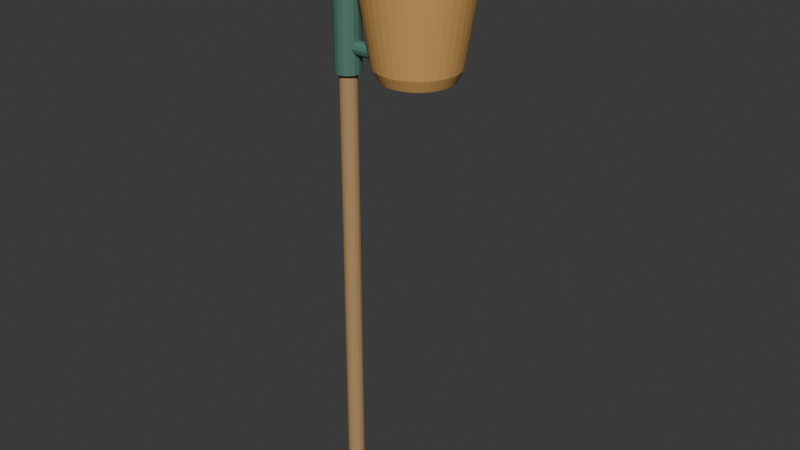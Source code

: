 # Source: source.blend  (saved by Blender 4.3.34; exported with 4.5.12 LTS)
import bpy
from mathutils import Matrix  # noqa: F401  (used for matrix-valued properties, if any)

bpy.ops.wm.read_factory_settings(use_empty=True)
scene = bpy.context.scene
scene.name = 'Scene'

# ---- collections
col_collection = bpy.data.collections.new('Collection'); scene.collection.children.link(col_collection)

# ---- materials (node trees are filled in below, after node groups)
mat_warmwoodpole = bpy.data.materials.new('WarmWoodPole')
mat_warmwoodpole.diffuse_color = (0.44, 0.27, 0.12, 1.0)
mat_darkgreensleevesupports = bpy.data.materials.new('DarkGreenSleeveSupports')
mat_darkgreensleevesupports.diffuse_color = (0.1, 0.23, 0.18, 1.0)
mat_warmochrecollectioncrown = bpy.data.materials.new('WarmOchreCollectionCrown')
mat_warmochrecollectioncrown.diffuse_color = (0.7, 0.39, 0.12, 1.0)

# ---- material node trees
mat_warmwoodpole.use_nodes = True; mat_warmwoodpole.node_tree.nodes.clear()
_N = mat_warmwoodpole.node_tree.nodes; _L = mat_warmwoodpole.node_tree.links
n0 = _N.new('ShaderNodeBsdfPrincipled'); n0.name = 'Principled BSDF'; n0.location = (10, 300)
n0.inputs[0].default_value = (0.44, 0.27, 0.12, 1.0)
n0.inputs[2].default_value = 0.84
n1 = _N.new('ShaderNodeOutputMaterial'); n1.name = 'Material Output'; n1.location = (300, 300)
_L.new(n0.outputs[0], n1.inputs[0])
n1.is_active_output = True
mat_darkgreensleevesupports.use_nodes = True; mat_darkgreensleevesupports.node_tree.nodes.clear()
_N = mat_darkgreensleevesupports.node_tree.nodes; _L = mat_darkgreensleevesupports.node_tree.links
n0 = _N.new('ShaderNodeBsdfPrincipled'); n0.name = 'Principled BSDF'; n0.location = (10, 300)
n0.inputs[0].default_value = (0.1, 0.23, 0.18, 1.0)
n0.inputs[1].default_value = 0.25
n0.inputs[2].default_value = 0.62
n1 = _N.new('ShaderNodeOutputMaterial'); n1.name = 'Material Output'; n1.location = (300, 300)
_L.new(n0.outputs[0], n1.inputs[0])
n1.is_active_output = True
mat_warmochrecollectioncrown.use_nodes = True; mat_warmochrecollectioncrown.node_tree.nodes.clear()
_N = mat_warmochrecollectioncrown.node_tree.nodes; _L = mat_warmochrecollectioncrown.node_tree.links
n0 = _N.new('ShaderNodeBsdfPrincipled'); n0.name = 'Principled BSDF'; n0.location = (10, 300)
n0.inputs[0].default_value = (0.7, 0.39, 0.12, 1.0)
n0.inputs[1].default_value = 0.1
n0.inputs[2].default_value = 0.68
n1 = _N.new('ShaderNodeOutputMaterial'); n1.name = 'Material Output'; n1.location = (300, 300)
_L.new(n0.outputs[0], n1.inputs[0])
n1.is_active_output = True

# ---- world
world_world = bpy.data.worlds.new('World'); scene.world = world_world
world_world.use_nodes = True; world_world.node_tree.nodes.clear()
_N = world_world.node_tree.nodes; _L = world_world.node_tree.links
n0 = _N.new('ShaderNodeOutputWorld'); n0.name = 'World Output'; n0.location = (300, 300)
n1 = _N.new('ShaderNodeBackground'); n1.name = 'Background'; n1.location = (10, 300)
n1.inputs[0].default_value = (0.05088, 0.05088, 0.05088, 1.0)
_L.new(n1.outputs[0], n0.inputs[0])
n0.is_active_output = True
world_world.color = (0.05088, 0.05088, 0.05088)
world_world.sun_shadow_jitter_overblur = 0.0

# ---- meshes
me_wholelongwoodenpole = bpy.data.meshes.new('WholeLongWoodenPole')
me_wholelongwoodenpole.from_pydata([(-0.181, 0.0, 0.0), (-0.1792, -0.008802, 0.0), (-0.1743, -0.01626, 0.0), (-0.1668, -0.02125, 0.0), (-0.158, -0.023, 0.0), (-0.1492, -0.02125, 0.0), (-0.1417, -0.01626, 0.0), (-0.1368, -0.008802, 0.0), (-0.135, 0.0, 0.0), (-0.1368, 0.008802, 0.0), (-0.1417, 0.01626, 0.0), (-0.1492, 0.02125, 0.0), (-0.158, 0.023, 0.0), (-0.1668, 0.02125, 0.0), (-0.1743, 0.01626, 0.0), (-0.1792, 0.008802, 0.0), (-0.181, 0.0, 1.45), (-0.1792, -0.008802, 1.45), (-0.1743, -0.01626, 1.45), (-0.1668, -0.02125, 1.45), (-0.158, -0.023, 1.45), (-0.1492, -0.02125, 1.45), (-0.1417, -0.01626, 1.45), (-0.1368, -0.008802, 1.45), (-0.135, 0.0, 1.45), (-0.1368, 0.008802, 1.45), (-0.1417, 0.01626, 1.45), (-0.1492, 0.02125, 1.45), (-0.158, 0.023, 1.45), (-0.1668, 0.02125, 1.45), (-0.1743, 0.01626, 1.45), (-0.1792, 0.008802, 1.45)], [], [(15, 14, 13, 12, 11, 10, 9, 8, 7, 6, 5, 4, 3, 2, 1, 0), (16, 17, 18, 19, 20, 21, 22, 23, 24, 25, 26, 27, 28, 29, 30, 31), (0, 1, 17, 16), (1, 2, 18, 17), (2, 3, 19, 18), (3, 4, 20, 19), (4, 5, 21, 20), (5, 6, 22, 21), (6, 7, 23, 22), (7, 8, 24, 23), (8, 9, 25, 24), (9, 10, 26, 25), (10, 11, 27, 26), (11, 12, 28, 27), (12, 13, 29, 28), (13, 14, 30, 29), (14, 15, 31, 30), (15, 0, 16, 31)])
me_wholelongwoodenpole.materials.append(mat_warmwoodpole)
me_wholelongwoodenpole.materials.append(mat_darkgreensleevesupports)
me_wholelongwoodenpole.materials.append(mat_warmochrecollectioncrown)
me_wholelongwoodenpole.update()
me_wholehighpolemountingsleeve = bpy.data.meshes.new('WholeHighPoleMountingSleeve')
me_wholehighpolemountingsleeve.from_pydata([(-0.192, 0.0, 1.15), (-0.1894, -0.01301, 1.15), (-0.182, -0.02404, 1.15), (-0.171, -0.03141, 1.15), (-0.158, -0.034, 1.15), (-0.145, -0.03141, 1.15), (-0.134, -0.02404, 1.15), (-0.1266, -0.01301, 1.15), (-0.124, 0.0, 1.15), (-0.1266, 0.01301, 1.15), (-0.134, 0.02404, 1.15), (-0.145, 0.03141, 1.15), (-0.158, 0.034, 1.15), (-0.171, 0.03141, 1.15), (-0.182, 0.02404, 1.15), (-0.1894, 0.01301, 1.15), (-0.192, 0.0, 1.46), (-0.1894, -0.01301, 1.46), (-0.182, -0.02404, 1.46), (-0.171, -0.03141, 1.46), (-0.158, -0.034, 1.46), (-0.145, -0.03141, 1.46), (-0.134, -0.02404, 1.46), (-0.1266, -0.01301, 1.46), (-0.124, 0.0, 1.46), (-0.1266, 0.01301, 1.46), (-0.134, 0.02404, 1.46), (-0.145, 0.03141, 1.46), (-0.158, 0.034, 1.46), (-0.171, 0.03141, 1.46), (-0.182, 0.02404, 1.46), (-0.1894, 0.01301, 1.46)], [], [(15, 14, 13, 12, 11, 10, 9, 8, 7, 6, 5, 4, 3, 2, 1, 0), (16, 17, 18, 19, 20, 21, 22, 23, 24, 25, 26, 27, 28, 29, 30, 31), (0, 1, 17, 16), (1, 2, 18, 17), (2, 3, 19, 18), (3, 4, 20, 19), (4, 5, 21, 20), (5, 6, 22, 21), (6, 7, 23, 22), (7, 8, 24, 23), (8, 9, 25, 24), (9, 10, 26, 25), (10, 11, 27, 26), (11, 12, 28, 27), (12, 13, 29, 28), (13, 14, 30, 29), (14, 15, 31, 30), (15, 0, 16, 31)])
me_wholehighpolemountingsleeve.polygons.foreach_set('material_index', [1, 1, 1, 1, 1, 1, 1, 1, 1, 1, 1, 1, 1, 1, 1, 1, 1, 1])
me_wholehighpolemountingsleeve.materials.append(mat_warmwoodpole)
me_wholehighpolemountingsleeve.materials.append(mat_darkgreensleevesupports)
me_wholehighpolemountingsleeve.materials.append(mat_warmochrecollectioncrown)
me_wholehighpolemountingsleeve.update()
me_wholehollowcollectioncupandinwardreturningcrown = bpy.data.meshes.new('WholeHollowCollectionCupAndInwardReturningCrown')
me_wholehollowcollectioncupandinwardreturningcrown.from_pydata([(0.142, 0.0, 1.18), (0.1409, 0.01408, 1.18), (0.1376, 0.02781, 1.18), (0.1322, 0.04086, 1.18), (0.1248, 0.0529, 1.18), (0.1156, 0.06364, 1.18), (0.1049, 0.07281, 1.18), (0.09286, 0.08019, 1.18), (0.07981, 0.0856, 1.18), (0.06608, 0.08889, 1.18), (0.052, 0.09, 1.18), (0.03792, 0.08889, 1.18), (0.02419, 0.0856, 1.18), (0.01114, 0.08019, 1.18), (-0.0009007, 0.07281, 1.18), (-0.01164, 0.06364, 1.18), (-0.02081, 0.0529, 1.18), (-0.02819, 0.04086, 1.18), (-0.0336, 0.02781, 1.18), (-0.03689, 0.01408, 1.18), (-0.038, 0.0, 1.18), (-0.03689, -0.01408, 1.18), (-0.0336, -0.02781, 1.18), (-0.02819, -0.04086, 1.18), (-0.02081, -0.0529, 1.18), (-0.01164, -0.06364, 1.18), (-0.0009007, -0.07281, 1.18), (0.01114, -0.08019, 1.18), (0.02419, -0.0856, 1.18), (0.03792, -0.08889, 1.18), (0.052, -0.09, 1.18), (0.06608, -0.08889, 1.18), (0.07981, -0.0856, 1.18), (0.09286, -0.08019, 1.18), (0.1049, -0.07281, 1.18), (0.1156, -0.06364, 1.18), (0.1248, -0.0529, 1.18), (0.1322, -0.04086, 1.18), (0.1376, -0.02781, 1.18), (0.1409, -0.01408, 1.18), (0.157, 0.0, 1.21), (0.1557, 0.01643, 1.21), (0.1519, 0.03245, 1.21), (0.1456, 0.04767, 1.21), (0.1369, 0.06172, 1.21), (0.1262, 0.07425, 1.21), (0.1137, 0.08495, 1.21), (0.09967, 0.09356, 1.21), (0.08445, 0.09986, 1.21), (0.06843, 0.1037, 1.21), (0.052, 0.105, 1.21), (0.03557, 0.1037, 1.21), (0.01955, 0.09986, 1.21), (0.004331, 0.09356, 1.21), (-0.009717, 0.08495, 1.21), (-0.02225, 0.07425, 1.21), (-0.03295, 0.06172, 1.21), (-0.04156, 0.04767, 1.21), (-0.04786, 0.03245, 1.21), (-0.05171, 0.01643, 1.21), (-0.053, 0.0, 1.21), (-0.05171, -0.01643, 1.21), (-0.04786, -0.03245, 1.21), (-0.04156, -0.04767, 1.21), (-0.03295, -0.06172, 1.21), (-0.02225, -0.07425, 1.21), (-0.009717, -0.08495, 1.21), (0.004331, -0.09356, 1.21), (0.01955, -0.09986, 1.21), (0.03557, -0.1037, 1.21), (0.052, -0.105, 1.21), (0.06843, -0.1037, 1.21), (0.08445, -0.09986, 1.21), (0.09967, -0.09356, 1.21), (0.1137, -0.08495, 1.21), (0.1262, -0.07425, 1.21), (0.1369, -0.06172, 1.21), (0.1456, -0.04767, 1.21), (0.1519, -0.03245, 1.21), (0.1557, -0.01643, 1.21), (0.192, 0.0, 1.43), (0.1903, 0.0219, 1.43), (0.1851, 0.04326, 1.43), (0.1767, 0.06356, 1.43), (0.1653, 0.08229, 1.43), (0.151, 0.09899, 1.43), (0.1343, 0.1133, 1.43), (0.1156, 0.1247, 1.43), (0.09526, 0.1331, 1.43), (0.0739, 0.1383, 1.43), (0.052, 0.14, 1.43), (0.0301, 0.1383, 1.43), (0.008738, 0.1331, 1.43), (-0.01156, 0.1247, 1.43), (-0.03029, 0.1133, 1.43), (-0.04699, 0.09899, 1.43), (-0.06126, 0.08229, 1.43), (-0.07274, 0.06356, 1.43), (-0.08115, 0.04326, 1.43), (-0.08628, 0.0219, 1.43), (-0.088, 0.0, 1.43), (-0.08628, -0.0219, 1.43), (-0.08115, -0.04326, 1.43), (-0.07274, -0.06356, 1.43), (-0.06126, -0.08229, 1.43), (-0.04699, -0.09899, 1.43), (-0.03029, -0.1133, 1.43), (-0.01156, -0.1247, 1.43), (0.008738, -0.1331, 1.43), (0.0301, -0.1383, 1.43), (0.052, -0.14, 1.43), (0.0739, -0.1383, 1.43), (0.09526, -0.1331, 1.43), (0.1156, -0.1247, 1.43), (0.1343, -0.1133, 1.43), (0.151, -0.09899, 1.43), (0.1653, -0.08229, 1.43), (0.1767, -0.06356, 1.43), (0.1851, -0.04326, 1.43), (0.1903, -0.0219, 1.43), (0.192, 0.0, 1.442), (0.1903, 0.0219, 1.442), (0.1851, 0.04326, 1.442), (0.1767, 0.06356, 1.442), (0.1653, 0.08229, 1.442), (0.151, 0.09899, 1.442), (0.1343, 0.1133, 1.442), (0.1156, 0.1247, 1.442), (0.09526, 0.1331, 1.442), (0.0739, 0.1383, 1.442), (0.052, 0.14, 1.442), (0.0301, 0.1383, 1.442), (0.008738, 0.1331, 1.442), (-0.01156, 0.1247, 1.442), (-0.03029, 0.1133, 1.442), (-0.04699, 0.09899, 1.442), (-0.06126, 0.08229, 1.442), (-0.07274, 0.06356, 1.442), (-0.08115, 0.04326, 1.442), (-0.08628, 0.0219, 1.442), (-0.088, 0.0, 1.442), (-0.08628, -0.0219, 1.532), (-0.08115, -0.04326, 1.532), (-0.07274, -0.06356, 1.442), (-0.06126, -0.08229, 1.442), (-0.04699, -0.09899, 1.532), (-0.03029, -0.1133, 1.532), (-0.01156, -0.1247, 1.442), (0.008738, -0.1331, 1.442), (0.0301, -0.1383, 1.532), (0.052, -0.14, 1.532), (0.0739, -0.1383, 1.442), (0.09526, -0.1331, 1.442), (0.1156, -0.1247, 1.532), (0.1343, -0.1133, 1.532), (0.151, -0.09899, 1.442), (0.1653, -0.08229, 1.442), (0.1767, -0.06356, 1.532), (0.1851, -0.04326, 1.532), (0.1903, -0.0219, 1.442), (0.192, 0.0, 1.45), (0.1903, 0.0219, 1.45), (0.1851, 0.04326, 1.45), (0.1767, 0.06356, 1.45), (0.1653, 0.08229, 1.45), (0.151, 0.09899, 1.45), (0.1343, 0.1133, 1.45), (0.1156, 0.1247, 1.45), (0.09526, 0.1331, 1.45), (0.0739, 0.1383, 1.45), (0.052, 0.14, 1.45), (0.0301, 0.1383, 1.45), (0.008738, 0.1331, 1.45), (-0.01156, 0.1247, 1.45), (-0.03029, 0.1133, 1.45), (-0.04699, 0.09899, 1.45), (-0.06126, 0.08229, 1.45), (-0.07274, 0.06356, 1.45), (-0.08115, 0.04326, 1.45), (-0.08628, 0.0219, 1.45), (-0.088, 0.0, 1.45), (-0.05171, -0.01643, 1.59), (-0.04786, -0.03245, 1.59), (-0.07274, -0.06356, 1.45), (-0.06126, -0.08229, 1.45), (-0.02225, -0.07425, 1.59), (-0.009717, -0.08495, 1.59), (-0.01156, -0.1247, 1.45), (0.008738, -0.1331, 1.45), (0.03557, -0.1037, 1.59), (0.052, -0.105, 1.59), (0.0739, -0.1383, 1.45), (0.09526, -0.1331, 1.45), (0.09967, -0.09356, 1.59), (0.1137, -0.08495, 1.59), (0.151, -0.09899, 1.45), (0.1653, -0.08229, 1.45), (0.1456, -0.04767, 1.59), (0.1519, -0.03245, 1.59), (0.1903, -0.0219, 1.45), (0.176, 0.0, 1.45), (0.1745, 0.0194, 1.45), (0.1699, 0.03832, 1.45), (0.1625, 0.05629, 1.45), (0.1523, 0.07289, 1.45), (0.1397, 0.08768, 1.45), (0.1249, 0.1003, 1.45), (0.1083, 0.1105, 1.45), (0.09032, 0.1179, 1.45), (0.0714, 0.1225, 1.45), (0.052, 0.124, 1.45), (0.0326, 0.1225, 1.45), (0.01368, 0.1179, 1.45), (-0.004295, 0.1105, 1.45), (-0.02089, 0.1003, 1.45), (-0.03568, 0.08768, 1.45), (-0.04832, 0.07289, 1.45), (-0.05848, 0.05629, 1.45), (-0.06593, 0.03832, 1.45), (-0.07047, 0.0194, 1.45), (-0.072, 0.0, 1.45), (-0.0359, -0.01392, 1.59), (-0.03264, -0.0275, 1.59), (-0.05848, -0.05629, 1.45), (-0.04832, -0.07289, 1.45), (-0.01093, -0.06293, 1.59), (-0.0003129, -0.072, 1.59), (-0.004295, -0.1105, 1.45), (0.01368, -0.1179, 1.45), (0.03808, -0.0879, 1.59), (0.052, -0.089, 1.59), (0.0714, -0.1225, 1.45), (0.09032, -0.1179, 1.45), (0.09241, -0.0793, 1.59), (0.1043, -0.072, 1.59), (0.1397, -0.08768, 1.45), (0.1523, -0.07289, 1.45), (0.1313, -0.04041, 1.59), (0.1366, -0.0275, 1.59), (0.1745, -0.0194, 1.45), (0.176, 0.0, 1.442), (0.1745, 0.0194, 1.442), (0.1699, 0.03832, 1.442), (0.1625, 0.05629, 1.442), (0.1523, 0.07289, 1.442), (0.1397, 0.08768, 1.442), (0.1249, 0.1003, 1.442), (0.1083, 0.1105, 1.442), (0.09032, 0.1179, 1.442), (0.0714, 0.1225, 1.442), (0.052, 0.124, 1.442), (0.0326, 0.1225, 1.442), (0.01368, 0.1179, 1.442), (-0.004295, 0.1105, 1.442), (-0.02089, 0.1003, 1.442), (-0.03568, 0.08768, 1.442), (-0.04832, 0.07289, 1.442), (-0.05848, 0.05629, 1.442), (-0.06593, 0.03832, 1.442), (-0.07047, 0.0194, 1.442), (-0.072, 0.0, 1.442), (-0.07047, -0.0194, 1.532), (-0.06593, -0.03832, 1.532), (-0.05848, -0.05629, 1.442), (-0.04832, -0.07289, 1.442), (-0.03568, -0.08768, 1.532), (-0.02089, -0.1003, 1.532), (-0.004295, -0.1105, 1.442), (0.01368, -0.1179, 1.442), (0.0326, -0.1225, 1.532), (0.052, -0.124, 1.532), (0.0714, -0.1225, 1.442), (0.09032, -0.1179, 1.442), (0.1083, -0.1105, 1.532), (0.1249, -0.1003, 1.532), (0.1397, -0.08768, 1.442), (0.1523, -0.07289, 1.442), (0.1625, -0.05629, 1.532), (0.1699, -0.03832, 1.532), (0.1745, -0.0194, 1.442), (0.139, 0.0, 1.215), (0.1379, 0.01361, 1.215), (0.1347, 0.02688, 1.215), (0.1295, 0.0395, 1.215), (0.1224, 0.05114, 1.215), (0.1135, 0.06152, 1.215), (0.1031, 0.07038, 1.215), (0.0915, 0.07752, 1.215), (0.07888, 0.08274, 1.215), (0.06561, 0.08593, 1.215), (0.052, 0.087, 1.215), (0.03839, 0.08593, 1.215), (0.02512, 0.08274, 1.215), (0.0125, 0.07752, 1.215), (0.0008627, 0.07038, 1.215), (-0.009518, 0.06152, 1.215), (-0.01838, 0.05114, 1.215), (-0.02552, 0.0395, 1.215), (-0.03074, 0.02688, 1.215), (-0.03393, 0.01361, 1.215), (-0.035, 0.0, 1.215), (-0.03393, -0.01361, 1.215), (-0.03074, -0.02688, 1.215), (-0.02552, -0.0395, 1.215), (-0.01838, -0.05114, 1.215), (-0.009518, -0.06152, 1.215), (0.0008627, -0.07038, 1.215), (0.0125, -0.07752, 1.215), (0.02512, -0.08274, 1.215), (0.03839, -0.08593, 1.215), (0.052, -0.087, 1.215), (0.06561, -0.08593, 1.215), (0.07888, -0.08274, 1.215), (0.0915, -0.07752, 1.215), (0.1031, -0.07038, 1.215), (0.1135, -0.06152, 1.215), (0.1224, -0.05114, 1.215), (0.1295, -0.0395, 1.215), (0.1347, -0.02688, 1.215), (0.1379, -0.01361, 1.215)], [], [(39, 38, 37, 36, 35, 34, 33, 32, 31, 30, 29, 28, 27, 26, 25, 24, 23, 22, 21, 20, 19, 18, 17, 16, 15, 14, 13, 12, 11, 10, 9, 8, 7, 6, 5, 4, 3, 2, 1, 0), (280, 281, 282, 283, 284, 285, 286, 287, 288, 289, 290, 291, 292, 293, 294, 295, 296, 297, 298, 299, 300, 301, 302, 303, 304, 305, 306, 307, 308, 309, 310, 311, 312, 313, 314, 315, 316, 317, 318, 319), (0, 1, 41, 40), (1, 2, 42, 41), (2, 3, 43, 42), (3, 4, 44, 43), (4, 5, 45, 44), (5, 6, 46, 45), (6, 7, 47, 46), (7, 8, 48, 47), (8, 9, 49, 48), (9, 10, 50, 49), (10, 11, 51, 50), (11, 12, 52, 51), (12, 13, 53, 52), (13, 14, 54, 53), (14, 15, 55, 54), (15, 16, 56, 55), (16, 17, 57, 56), (17, 18, 58, 57), (18, 19, 59, 58), (19, 20, 60, 59), (20, 21, 61, 60), (21, 22, 62, 61), (22, 23, 63, 62), (23, 24, 64, 63), (24, 25, 65, 64), (25, 26, 66, 65), (26, 27, 67, 66), (27, 28, 68, 67), (28, 29, 69, 68), (29, 30, 70, 69), (30, 31, 71, 70), (31, 32, 72, 71), (32, 33, 73, 72), (33, 34, 74, 73), (34, 35, 75, 74), (35, 36, 76, 75), (36, 37, 77, 76), (37, 38, 78, 77), (38, 39, 79, 78), (39, 0, 40, 79), (40, 41, 81, 80), (41, 42, 82, 81), (42, 43, 83, 82), (43, 44, 84, 83), (44, 45, 85, 84), (45, 46, 86, 85), (46, 47, 87, 86), (47, 48, 88, 87), (48, 49, 89, 88), (49, 50, 90, 89), (50, 51, 91, 90), (51, 52, 92, 91), (52, 53, 93, 92), (53, 54, 94, 93), (54, 55, 95, 94), (55, 56, 96, 95), (56, 57, 97, 96), (57, 58, 98, 97), (58, 59, 99, 98), (59, 60, 100, 99), (60, 61, 101, 100), (61, 62, 102, 101), (62, 63, 103, 102), (63, 64, 104, 103), (64, 65, 105, 104), (65, 66, 106, 105), (66, 67, 107, 106), (67, 68, 108, 107), (68, 69, 109, 108), (69, 70, 110, 109), (70, 71, 111, 110), (71, 72, 112, 111), (72, 73, 113, 112), (73, 74, 114, 113), (74, 75, 115, 114), (75, 76, 116, 115), (76, 77, 117, 116), (77, 78, 118, 117), (78, 79, 119, 118), (79, 40, 80, 119), (80, 81, 121, 120), (81, 82, 122, 121), (82, 83, 123, 122), (83, 84, 124, 123), (84, 85, 125, 124), (85, 86, 126, 125), (86, 87, 127, 126), (87, 88, 128, 127), (88, 89, 129, 128), (89, 90, 130, 129), (90, 91, 131, 130), (91, 92, 132, 131), (92, 93, 133, 132), (93, 94, 134, 133), (94, 95, 135, 134), (95, 96, 136, 135), (96, 97, 137, 136), (97, 98, 138, 137), (98, 99, 139, 138), (99, 100, 140, 139), (100, 101, 141, 140), (101, 102, 142, 141), (102, 103, 143, 142), (103, 104, 144, 143), (104, 105, 145, 144), (105, 106, 146, 145), (106, 107, 147, 146), (107, 108, 148, 147), (108, 109, 149, 148), (109, 110, 150, 149), (110, 111, 151, 150), (111, 112, 152, 151), (112, 113, 153, 152), (113, 114, 154, 153), (114, 115, 155, 154), (115, 116, 156, 155), (116, 117, 157, 156), (117, 118, 158, 157), (118, 119, 159, 158), (119, 80, 120, 159), (120, 121, 161, 160), (121, 122, 162, 161), (122, 123, 163, 162), (123, 124, 164, 163), (124, 125, 165, 164), (125, 126, 166, 165), (126, 127, 167, 166), (127, 128, 168, 167), (128, 129, 169, 168), (129, 130, 170, 169), (130, 131, 171, 170), (131, 132, 172, 171), (132, 133, 173, 172), (133, 134, 174, 173), (134, 135, 175, 174), (135, 136, 176, 175), (136, 137, 177, 176), (137, 138, 178, 177), (138, 139, 179, 178), (139, 140, 180, 179), (140, 141, 181, 180), (141, 142, 182, 181), (142, 143, 183, 182), (143, 144, 184, 183), (144, 145, 185, 184), (145, 146, 186, 185), (146, 147, 187, 186), (147, 148, 188, 187), (148, 149, 189, 188), (149, 150, 190, 189), (150, 151, 191, 190), (151, 152, 192, 191), (152, 153, 193, 192), (153, 154, 194, 193), (154, 155, 195, 194), (155, 156, 196, 195), (156, 157, 197, 196), (157, 158, 198, 197), (158, 159, 199, 198), (159, 120, 160, 199), (160, 161, 201, 200), (161, 162, 202, 201), (162, 163, 203, 202), (163, 164, 204, 203), (164, 165, 205, 204), (165, 166, 206, 205), (166, 167, 207, 206), (167, 168, 208, 207), (168, 169, 209, 208), (169, 170, 210, 209), (170, 171, 211, 210), (171, 172, 212, 211), (172, 173, 213, 212), (173, 174, 214, 213), (174, 175, 215, 214), (175, 176, 216, 215), (176, 177, 217, 216), (177, 178, 218, 217), (178, 179, 219, 218), (179, 180, 220, 219), (180, 181, 221, 220), (181, 182, 222, 221), (182, 183, 223, 222), (183, 184, 224, 223), (184, 185, 225, 224), (185, 186, 226, 225), (186, 187, 227, 226), (187, 188, 228, 227), (188, 189, 229, 228), (189, 190, 230, 229), (190, 191, 231, 230), (191, 192, 232, 231), (192, 193, 233, 232), (193, 194, 234, 233), (194, 195, 235, 234), (195, 196, 236, 235), (196, 197, 237, 236), (197, 198, 238, 237), (198, 199, 239, 238), (199, 160, 200, 239), (200, 201, 241, 240), (201, 202, 242, 241), (202, 203, 243, 242), (203, 204, 244, 243), (204, 205, 245, 244), (205, 206, 246, 245), (206, 207, 247, 246), (207, 208, 248, 247), (208, 209, 249, 248), (209, 210, 250, 249), (210, 211, 251, 250), (211, 212, 252, 251), (212, 213, 253, 252), (213, 214, 254, 253), (214, 215, 255, 254), (215, 216, 256, 255), (216, 217, 257, 256), (217, 218, 258, 257), (218, 219, 259, 258), (219, 220, 260, 259), (220, 221, 261, 260), (221, 222, 262, 261), (222, 223, 263, 262), (223, 224, 264, 263), (224, 225, 265, 264), (225, 226, 266, 265), (226, 227, 267, 266), (227, 228, 268, 267), (228, 229, 269, 268), (229, 230, 270, 269), (230, 231, 271, 270), (231, 232, 272, 271), (232, 233, 273, 272), (233, 234, 274, 273), (234, 235, 275, 274), (235, 236, 276, 275), (236, 237, 277, 276), (237, 238, 278, 277), (238, 239, 279, 278), (239, 200, 240, 279), (240, 241, 281, 280), (241, 242, 282, 281), (242, 243, 283, 282), (243, 244, 284, 283), (244, 245, 285, 284), (245, 246, 286, 285), (246, 247, 287, 286), (247, 248, 288, 287), (248, 249, 289, 288), (249, 250, 290, 289), (250, 251, 291, 290), (251, 252, 292, 291), (252, 253, 293, 292), (253, 254, 294, 293), (254, 255, 295, 294), (255, 256, 296, 295), (256, 257, 297, 296), (257, 258, 298, 297), (258, 259, 299, 298), (259, 260, 300, 299), (260, 261, 301, 300), (261, 262, 302, 301), (262, 263, 303, 302), (263, 264, 304, 303), (264, 265, 305, 304), (265, 266, 306, 305), (266, 267, 307, 306), (267, 268, 308, 307), (268, 269, 309, 308), (269, 270, 310, 309), (270, 271, 311, 310), (271, 272, 312, 311), (272, 273, 313, 312), (273, 274, 314, 313), (274, 275, 315, 314), (275, 276, 316, 315), (276, 277, 317, 316), (277, 278, 318, 317), (278, 279, 319, 318), (279, 240, 280, 319)])
me_wholehollowcollectioncupandinwardreturningcrown.polygons.foreach_set('material_index', [2, 2, 2, 2, 2, 2, 2, 2, 2, 2, 2, 2, 2, 2, 2, 2, 2, 2, 2, 2, 2, 2, 2, 2, 2, 2, 2, 2, 2, 2, 2, 2, 2, 2, 2, 2, 2, 2, 2, 2, 2, 2, 2, 2, 2, 2, 2, 2, 2, 2, 2, 2, 2, 2, 2, 2, 2, 2, 2, 2, 2, 2, 2, 2, 2, 2, 2, 2, 2, 2, 2, 2, 2, 2, 2, 2, 2, 2, 2, 2, 2, 2, 2, 2, 2, 2, 2, 2, 2, 2, 2, 2, 2, 2, 2, 2, 2, 2, 2, 2, 2, 2, 2, 2, 2, 2, 2, 2, 2, 2, 2, 2, 2, 2, 2, 2, 2, 2, 2, 2, 2, 2, 2, 2, 2, 2, 2, 2, 2, 2, 2, 2, 2, 2, 2, 2, 2, 2, 2, 2, 2, 2, 2, 2, 2, 2, 2, 2, 2, 2, 2, 2, 2, 2, 2, 2, 2, 2, 2, 2, 2, 2, 2, 2, 2, 2, 2, 2, 2, 2, 2, 2, 2, 2, 2, 2, 2, 2, 2, 2, 2, 2, 2, 2, 2, 2, 2, 2, 2, 2, 2, 2, 2, 2, 2, 2, 2, 2, 2, 2, 2, 2, 2, 2, 2, 2, 2, 2, 2, 2, 2, 2, 2, 2, 2, 2, 2, 2, 2, 2, 2, 2, 2, 2, 2, 2, 2, 2, 2, 2, 2, 2, 2, 2, 2, 2, 2, 2, 2, 2, 2, 2, 2, 2, 2, 2, 2, 2, 2, 2, 2, 2, 2, 2, 2, 2, 2, 2, 2, 2, 2, 2, 2, 2, 2, 2, 2, 2, 2, 2, 2, 2, 2, 2, 2, 2, 2, 2, 2, 2, 2, 2])
me_wholehollowcollectioncupandinwardreturningcrown.materials.append(mat_warmwoodpole)
me_wholehollowcollectioncupandinwardreturningcrown.materials.append(mat_darkgreensleevesupports)
me_wholehollowcollectioncupandinwardreturningcrown.materials.append(mat_warmochrecollectioncrown)
me_wholehollowcollectioncupandinwardreturningcrown.update()
me_lowerwholecupsupport = bpy.data.meshes.new('LowerWholeCupSupport')
me_lowerwholecupsupport.from_pydata([(-0.158, -0.018, 1.215), (-0.158, -0.01559, 1.206), (-0.158, -0.009, 1.199), (-0.158, 0.0, 1.197), (-0.158, 0.009, 1.199), (-0.158, 0.01559, 1.206), (-0.158, 0.018, 1.215), (-0.158, 0.01559, 1.224), (-0.158, 0.009, 1.231), (-0.158, 0.0, 1.233), (-0.158, -0.009, 1.231), (-0.158, -0.01559, 1.224), (-0.039, -0.018, 1.215), (-0.039, -0.01559, 1.206), (-0.039, -0.009, 1.199), (-0.039, 0.0, 1.197), (-0.039, 0.009, 1.199), (-0.039, 0.01559, 1.206), (-0.039, 0.018, 1.215), (-0.039, 0.01559, 1.224), (-0.039, 0.009, 1.231), (-0.039, 0.0, 1.233), (-0.039, -0.009, 1.231), (-0.039, -0.01559, 1.224)], [], [(11, 10, 9, 8, 7, 6, 5, 4, 3, 2, 1, 0), (12, 13, 14, 15, 16, 17, 18, 19, 20, 21, 22, 23), (0, 1, 13, 12), (1, 2, 14, 13), (2, 3, 15, 14), (3, 4, 16, 15), (4, 5, 17, 16), (5, 6, 18, 17), (6, 7, 19, 18), (7, 8, 20, 19), (8, 9, 21, 20), (9, 10, 22, 21), (10, 11, 23, 22), (11, 0, 12, 23)])
me_lowerwholecupsupport.polygons.foreach_set('material_index', [1, 1, 1, 1, 1, 1, 1, 1, 1, 1, 1, 1, 1, 1])
me_lowerwholecupsupport.materials.append(mat_warmwoodpole)
me_lowerwholecupsupport.materials.append(mat_darkgreensleevesupports)
me_lowerwholecupsupport.materials.append(mat_warmochrecollectioncrown)
me_lowerwholecupsupport.update()
me_upperwholecupsupport = bpy.data.meshes.new('UpperWholeCupSupport')
me_upperwholecupsupport.from_pydata([(-0.158, -0.018, 1.405), (-0.158, -0.01559, 1.396), (-0.158, -0.009, 1.389), (-0.158, 0.0, 1.387), (-0.158, 0.009, 1.389), (-0.158, 0.01559, 1.396), (-0.158, 0.018, 1.405), (-0.158, 0.01559, 1.414), (-0.158, 0.009, 1.421), (-0.158, 0.0, 1.423), (-0.158, -0.009, 1.421), (-0.158, -0.01559, 1.414), (-0.071, -0.018, 1.405), (-0.071, -0.01559, 1.396), (-0.071, -0.009, 1.389), (-0.071, 0.0, 1.387), (-0.071, 0.009, 1.389), (-0.071, 0.01559, 1.396), (-0.071, 0.018, 1.405), (-0.071, 0.01559, 1.414), (-0.071, 0.009, 1.421), (-0.071, 0.0, 1.423), (-0.071, -0.009, 1.421), (-0.071, -0.01559, 1.414)], [], [(11, 10, 9, 8, 7, 6, 5, 4, 3, 2, 1, 0), (12, 13, 14, 15, 16, 17, 18, 19, 20, 21, 22, 23), (0, 1, 13, 12), (1, 2, 14, 13), (2, 3, 15, 14), (3, 4, 16, 15), (4, 5, 17, 16), (5, 6, 18, 17), (6, 7, 19, 18), (7, 8, 20, 19), (8, 9, 21, 20), (9, 10, 22, 21), (10, 11, 23, 22), (11, 0, 12, 23)])
me_upperwholecupsupport.polygons.foreach_set('material_index', [1, 1, 1, 1, 1, 1, 1, 1, 1, 1, 1, 1, 1, 1])
me_upperwholecupsupport.materials.append(mat_warmwoodpole)
me_upperwholecupsupport.materials.append(mat_darkgreensleevesupports)
me_upperwholecupsupport.materials.append(mat_warmochrecollectioncrown)
me_upperwholecupsupport.update()

# ---- objects
ob_onecompletestaticfruitpicker = bpy.data.objects.new('OneCompleteStaticFruitPicker', None)
ob_wholelongwoodenpole = bpy.data.objects.new('WholeLongWoodenPole', me_wholelongwoodenpole)
ob_wholehighpolemountingsleeve = bpy.data.objects.new('WholeHighPoleMountingSleeve', me_wholehighpolemountingsleeve)
ob_wholehollowcollectioncupandinwardreturningcrown = bpy.data.objects.new('WholeHollowCollectionCupAndInwardReturningCrown', me_wholehollowcollectioncupandinwardreturningcrown)
ob_lowerwholecupsupport = bpy.data.objects.new('LowerWholeCupSupport', me_lowerwholecupsupport)
ob_upperwholecupsupport = bpy.data.objects.new('UpperWholeCupSupport', me_upperwholecupsupport)

# ---- transforms, parenting, visibility, modifiers, constraints
ob_onecompletestaticfruitpicker.location = (0.0, 0.0, 0.0)
ob_wholelongwoodenpole.parent = ob_onecompletestaticfruitpicker
ob_wholelongwoodenpole.location = (0.0, 0.0, 0.0)
ob_wholehighpolemountingsleeve.parent = ob_onecompletestaticfruitpicker
ob_wholehighpolemountingsleeve.location = (0.0, 0.0, 0.0)
ob_wholehollowcollectioncupandinwardreturningcrown.parent = ob_onecompletestaticfruitpicker
ob_wholehollowcollectioncupandinwardreturningcrown.location = (0.0, 0.0, 0.0)
ob_lowerwholecupsupport.parent = ob_onecompletestaticfruitpicker
ob_lowerwholecupsupport.location = (0.0, 0.0, 0.0)
ob_upperwholecupsupport.parent = ob_onecompletestaticfruitpicker
ob_upperwholecupsupport.location = (0.0, 0.0, 0.0)

# ---- collection membership
scene.collection.objects.link(ob_onecompletestaticfruitpicker)
scene.collection.objects.link(ob_wholelongwoodenpole)
scene.collection.objects.link(ob_wholehighpolemountingsleeve)
scene.collection.objects.link(ob_wholehollowcollectioncupandinwardreturningcrown)
scene.collection.objects.link(ob_lowerwholecupsupport)
scene.collection.objects.link(ob_upperwholecupsupport)

# ---- scene / render settings (as saved in the file)
scene.frame_start = 1; scene.frame_end = 250; scene.frame_set(1)
scene.render.engine = 'CYCLES'
scene.render.use_compositing = False
scene.cycles.use_denoising = False
scene.cycles.samples = 128
scene.cycles.use_adaptive_sampling = False
scene.cycles.seed = 17
bpy.context.view_layer.update()

# ---- added for rendering (the .blend has no active camera and no usable light): camera, sun
cam_auto = bpy.data.cameras.new('AutoCamera')
cam_auto.lens = 50.0
cam_auto.sensor_width = 36.0
cam_auto.clip_end = 1000.0
ob_auto_camera = bpy.data.objects.new('AutoCamera', cam_auto)
scene.collection.objects.link(ob_auto_camera)
ob_auto_camera.location = (1.53541, -1.8425, 2.02333)
ob_auto_camera.rotation_euler = (1.09748, -7.21219e-08, 0.694738)
scene.camera = ob_auto_camera
light_auto_sun = bpy.data.lights.new('AutoSun', 'SUN')
light_auto_sun.energy = 3.0
light_auto_sun.angle = 0.0523599
ob_auto_sun = bpy.data.objects.new('AutoSun', light_auto_sun)
scene.collection.objects.link(ob_auto_sun)
ob_auto_sun.rotation_euler = (0.872665, 0.174533, 0.523599)
bpy.context.view_layer.update()
